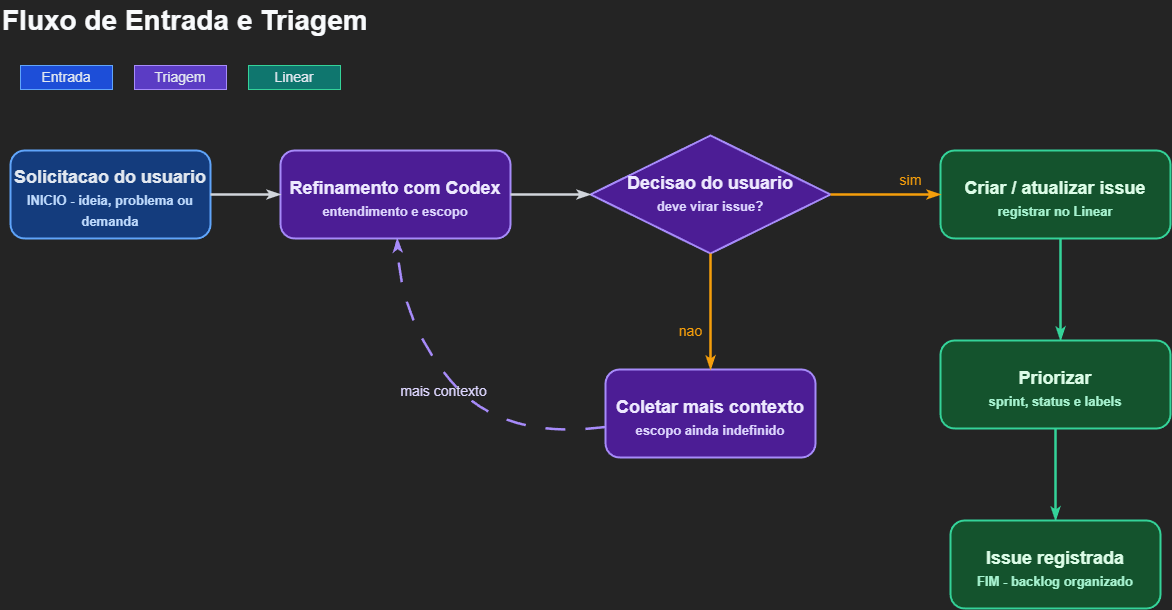

The diagram above was exported from draw.io. Its source (the exported page's mxGraphModel, read from the mxfile embedded in the PNG):
<mxGraphModel dx="1648" dy="1172" grid="1" gridSize="10" guides="1" tooltips="1" connect="1" arrows="1" fold="1" page="1" pageScale="1" pageWidth="1500" pageHeight="819" background="#242424" math="0" shadow="0">
  <root>
    <mxCell id="0" />
    <mxCell id="1" parent="0" />
    <mxCell id="title" value="Fluxo de Entrada e Triagem" style="text;html=1;strokeColor=none;fillColor=none;align=left;verticalAlign=middle;fontStyle=1;fontSize=28;fontColor=#F8FAFC;" parent="1" vertex="1">
      <mxGeometry x="60" y="40" width="520" height="40" as="geometry" />
    </mxCell>
    <mxCell id="l1" value="Entrada" style="shape=mxgraph.basic.rect;rounded=1;whiteSpace=wrap;html=1;fillColor=#1D4ED8;strokeColor=#60A5FA;fontSize=14;fontColor=#E2E8F0;" parent="1" vertex="1">
      <mxGeometry x="80" y="105" width="92" height="24" as="geometry" />
    </mxCell>
    <mxCell id="l2" value="Triagem" style="shape=mxgraph.basic.rect;rounded=1;whiteSpace=wrap;html=1;fillColor=#5B3CC4;strokeColor=#A78BFA;fontSize=14;fontColor=#E2E8F0;" parent="1" vertex="1">
      <mxGeometry x="194" y="105" width="92" height="24" as="geometry" />
    </mxCell>
    <mxCell id="l3" value="Linear" style="shape=mxgraph.basic.rect;rounded=1;whiteSpace=wrap;html=1;fillColor=#0F766E;strokeColor=#34D399;fontSize=14;fontColor=#E2E8F0;" parent="1" vertex="1">
      <mxGeometry x="308" y="105" width="92" height="24" as="geometry" />
    </mxCell>
    <mxCell id="n1" value="Solicitacao do usuario&lt;br&gt;&lt;font style=&quot;font-size:13px;color:#BFDBFE;&quot;&gt;INICIO - ideia, problema ou demanda&lt;/font&gt;" style="rounded=1;whiteSpace=wrap;html=1;fillColor=#143C7D;strokeColor=#60A5FA;strokeWidth=2;arcSize=16;fontStyle=1;fontSize=18;fontColor=#E2E8F0;align=center;verticalAlign=middle;spacingTop=10;" parent="1" vertex="1">
      <mxGeometry x="70" y="190" width="200" height="88" as="geometry" />
    </mxCell>
    <mxCell id="n2" value="Refinamento com Codex&lt;br&gt;&lt;font style=&quot;font-size:13px;color:#DDD6FE;&quot;&gt;entendimento e escopo&lt;/font&gt;" style="rounded=1;whiteSpace=wrap;html=1;fillColor=#4C1D95;strokeColor=#A78BFA;strokeWidth=2;arcSize=16;fontStyle=1;fontSize=18;fontColor=#EDE9FE;align=center;verticalAlign=middle;spacingTop=10;" parent="1" vertex="1">
      <mxGeometry x="340" y="190" width="230" height="88" as="geometry" />
    </mxCell>
    <mxCell id="n3" value="Decisao do usuario&lt;br&gt;&lt;font style=&quot;font-size:13px;color:#DDD6FE;&quot;&gt;deve virar issue?&lt;/font&gt;" style="rhombus;whiteSpace=wrap;html=1;fillColor=#4C1D95;strokeColor=#A78BFA;strokeWidth=2;fontStyle=1;fontSize=18;fontColor=#EDE9FE;align=center;verticalAlign=middle;spacing=8;" parent="1" vertex="1">
      <mxGeometry x="650" y="175" width="240" height="118" as="geometry" />
    </mxCell>
    <mxCell id="n4" value="Coletar mais contexto&lt;br&gt;&lt;font style=&quot;font-size:13px;color:#DDD6FE;&quot;&gt;escopo ainda indefinido&lt;/font&gt;" style="rounded=1;whiteSpace=wrap;html=1;fillColor=#4C1D95;strokeColor=#A78BFA;strokeWidth=2;arcSize=16;fontStyle=1;fontSize=18;fontColor=#EDE9FE;align=center;verticalAlign=middle;spacingTop=10;" parent="1" vertex="1">
      <mxGeometry x="665" y="409" width="210" height="88" as="geometry" />
    </mxCell>
    <mxCell id="n5" value="Criar / atualizar issue&lt;br&gt;&lt;font style=&quot;font-size:13px;color:#A7F3D0;&quot;&gt;registrar no Linear&lt;/font&gt;" style="rounded=1;whiteSpace=wrap;html=1;fillColor=#14532D;strokeColor=#34D399;strokeWidth=2;arcSize=16;fontStyle=1;fontSize=18;fontColor=#DCFCE7;align=center;verticalAlign=middle;spacingTop=10;" parent="1" vertex="1">
      <mxGeometry x="1000" y="190" width="230" height="88" as="geometry" />
    </mxCell>
    <mxCell id="n6" value="Priorizar&lt;br&gt;&lt;font style=&quot;font-size:13px;color:#A7F3D0;&quot;&gt;sprint, status e labels&lt;/font&gt;" style="rounded=1;whiteSpace=wrap;html=1;fillColor=#14532D;strokeColor=#34D399;strokeWidth=2;arcSize=16;fontStyle=1;fontSize=18;fontColor=#DCFCE7;align=center;verticalAlign=middle;spacingTop=10;" parent="1" vertex="1">
      <mxGeometry x="1000" y="380" width="230" height="88" as="geometry" />
    </mxCell>
    <mxCell id="n7" value="Issue registrada&lt;br&gt;&lt;font style=&quot;font-size:13px;color:#A7F3D0;&quot;&gt;FIM - backlog organizado&lt;/font&gt;" style="rounded=1;whiteSpace=wrap;html=1;fillColor=#14532D;strokeColor=#34D399;strokeWidth=2;arcSize=16;fontStyle=1;fontSize=18;fontColor=#DCFCE7;align=center;verticalAlign=middle;spacingTop=10;" parent="1" vertex="1">
      <mxGeometry x="1010" y="560" width="210" height="88" as="geometry" />
    </mxCell>
    <mxCell id="e1" style="edgeStyle=orthogonalEdgeStyle;rounded=1;orthogonalLoop=1;jettySize=auto;html=1;strokeColor=#D1D5DB;strokeWidth=2.5;endArrow=classicThin;endFill=1;endSize=6;" parent="1" source="n1" target="n2" edge="1">
      <mxGeometry relative="1" as="geometry" />
    </mxCell>
    <mxCell id="e2" style="edgeStyle=orthogonalEdgeStyle;rounded=1;orthogonalLoop=1;jettySize=auto;html=1;strokeColor=#D1D5DB;strokeWidth=2.5;endArrow=classicThin;endFill=1;endSize=6;" parent="1" source="n2" target="n3" edge="1">
      <mxGeometry relative="1" as="geometry" />
    </mxCell>
    <mxCell id="e3" value="sim" style="edgeStyle=orthogonalEdgeStyle;rounded=1;orthogonalLoop=1;jettySize=auto;html=1;strokeColor=#F59E0B;strokeWidth=2.5;endArrow=classicThin;endFill=1;endSize=6;fontSize=14;fontColor=#F59E0B;labelBackgroundColor=none;" parent="1" source="n3" target="n5" edge="1">
      <mxGeometry x="0.44" y="14" relative="1" as="geometry">
        <mxPoint as="offset" />
      </mxGeometry>
    </mxCell>
    <mxCell id="e4" value="nao" style="edgeStyle=orthogonalEdgeStyle;rounded=1;orthogonalLoop=1;jettySize=auto;html=1;strokeColor=#F59E0B;strokeWidth=2.5;endArrow=classicThin;endFill=1;endSize=6;fontSize=14;fontColor=#F59E0B;labelBackgroundColor=none;" parent="1" source="n3" target="n4" edge="1">
      <mxGeometry x="0.3276" y="-20" relative="1" as="geometry">
        <mxPoint as="offset" />
      </mxGeometry>
    </mxCell>
    <mxCell id="e5" style="edgeStyle=orthogonalEdgeStyle;rounded=1;orthogonalLoop=1;jettySize=auto;html=1;strokeColor=#34D399;strokeWidth=2.5;endArrow=classicThin;endFill=1;endSize=6;" parent="1" source="n5" target="n6" edge="1">
      <mxGeometry relative="1" as="geometry">
        <Array as="points">
          <mxPoint x="1120" y="370" />
          <mxPoint x="1120" y="370" />
        </Array>
      </mxGeometry>
    </mxCell>
    <mxCell id="e6" style="edgeStyle=orthogonalEdgeStyle;rounded=1;orthogonalLoop=1;jettySize=auto;html=1;strokeColor=#34D399;strokeWidth=2.5;endArrow=classicThin;endFill=1;endSize=6;" parent="1" source="n6" target="n7" edge="1">
      <mxGeometry relative="1" as="geometry" />
    </mxCell>
    <mxCell id="e7" value="mais contexto" style="curved=1;rounded=1;html=1;strokeColor=#A78BFA;strokeWidth=2.5;dashed=1;dashPattern=8 8;endArrow=classicThin;endFill=1;endSize=6;fontSize=14;fontColor=#DDD6FE;labelBackgroundColor=none;" parent="1" source="n4" target="n2" edge="1">
      <mxGeometry x="0.05" y="12" relative="1" as="geometry">
        <Array as="points">
          <mxPoint x="560" y="480" />
          <mxPoint x="460" y="360" />
        </Array>
        <mxPoint as="offset" />
      </mxGeometry>
    </mxCell>
  </root>
</mxGraphModel>